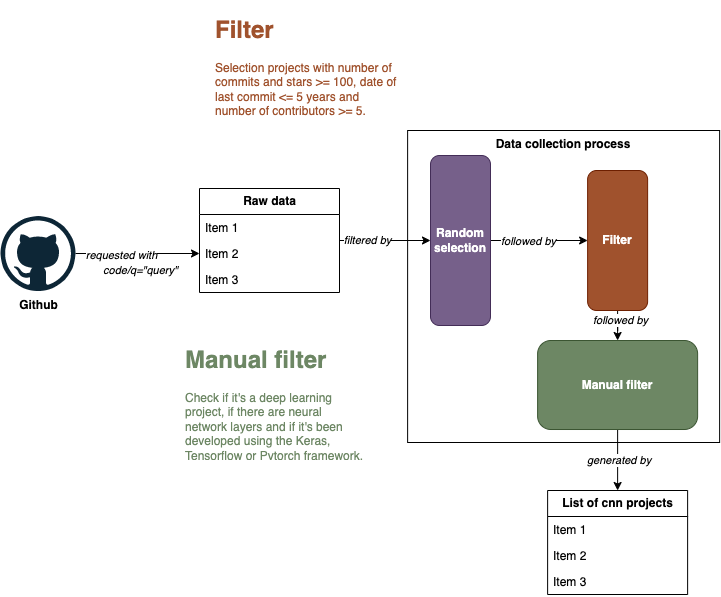

The diagram above was exported from draw.io. Its source (the exported page's mxGraphModel, read from the mxfile embedded in the PNG):
<mxGraphModel dx="954" dy="727" grid="1" gridSize="10" guides="1" tooltips="1" connect="1" arrows="1" fold="1" page="1" pageScale="1" pageWidth="827" pageHeight="1169" math="0" shadow="0">
  <root>
    <mxCell id="WIyWlLk6GJQsqaUBKTNV-0" />
    <mxCell id="WIyWlLk6GJQsqaUBKTNV-1" parent="WIyWlLk6GJQsqaUBKTNV-0" />
    <mxCell id="PjFi1OEtAw6f640KETxh-3" value="&lt;b&gt;Data collection process&lt;/b&gt;" style="whiteSpace=wrap;html=1;aspect=fixed;verticalAlign=top;" parent="WIyWlLk6GJQsqaUBKTNV-1" vertex="1">
      <mxGeometry x="467.12" y="290" width="312" height="312" as="geometry" />
    </mxCell>
    <mxCell id="PjFi1OEtAw6f640KETxh-8" value="&lt;i&gt;code/q=&quot;query&quot;&lt;/i&gt;" style="edgeStyle=orthogonalEdgeStyle;rounded=0;orthogonalLoop=1;jettySize=auto;html=1;entryX=0;entryY=0.5;entryDx=0;entryDy=0;" parent="WIyWlLk6GJQsqaUBKTNV-1" edge="1">
      <mxGeometry x="0.0484" y="-17" relative="1" as="geometry">
        <mxPoint x="135" y="413" as="sourcePoint" />
        <mxPoint x="259" y="413" as="targetPoint" />
        <mxPoint as="offset" />
      </mxGeometry>
    </mxCell>
    <mxCell id="PjFi1OEtAw6f640KETxh-17" value="&lt;i&gt;requested with&lt;/i&gt;" style="edgeLabel;html=1;align=center;verticalAlign=middle;resizable=0;points=[];" parent="PjFi1OEtAw6f640KETxh-8" vertex="1" connectable="0">
      <mxGeometry x="-0.2704" y="-1" relative="1" as="geometry">
        <mxPoint as="offset" />
      </mxGeometry>
    </mxCell>
    <mxCell id="PjFi1OEtAw6f640KETxh-1" value="&lt;b&gt;Github&lt;/b&gt;" style="dashed=0;outlineConnect=0;html=1;align=center;labelPosition=center;verticalLabelPosition=bottom;verticalAlign=top;shape=mxgraph.weblogos.github" parent="WIyWlLk6GJQsqaUBKTNV-1" vertex="1">
      <mxGeometry x="60" y="375.5" width="75" height="75" as="geometry" />
    </mxCell>
    <mxCell id="7Y1p51GHWl9okyKg5qbV-9" value="" style="edgeStyle=orthogonalEdgeStyle;rounded=0;orthogonalLoop=1;jettySize=auto;html=1;" edge="1" parent="WIyWlLk6GJQsqaUBKTNV-1" source="PjFi1OEtAw6f640KETxh-5" target="PjFi1OEtAw6f640KETxh-6">
      <mxGeometry relative="1" as="geometry" />
    </mxCell>
    <mxCell id="7Y1p51GHWl9okyKg5qbV-10" value="&lt;i&gt;followed by&lt;/i&gt;" style="edgeLabel;html=1;align=center;verticalAlign=middle;resizable=0;points=[];" vertex="1" connectable="0" parent="7Y1p51GHWl9okyKg5qbV-9">
      <mxGeometry x="-0.64" y="2" relative="1" as="geometry">
        <mxPoint as="offset" />
      </mxGeometry>
    </mxCell>
    <mxCell id="PjFi1OEtAw6f640KETxh-5" value="&lt;b&gt;Filter&lt;/b&gt;" style="rounded=1;whiteSpace=wrap;html=1;fillColor=#a0522d;fontColor=#ffffff;strokeColor=#6D1F00;" parent="WIyWlLk6GJQsqaUBKTNV-1" vertex="1">
      <mxGeometry x="647.12" y="330" width="60" height="140" as="geometry" />
    </mxCell>
    <mxCell id="PjFi1OEtAw6f640KETxh-19" value="&lt;i&gt;&amp;nbsp;generated by&lt;/i&gt;" style="edgeStyle=orthogonalEdgeStyle;rounded=0;orthogonalLoop=1;jettySize=auto;html=1;entryX=0.5;entryY=0;entryDx=0;entryDy=0;" parent="WIyWlLk6GJQsqaUBKTNV-1" source="PjFi1OEtAw6f640KETxh-6" target="7Y1p51GHWl9okyKg5qbV-5" edge="1">
      <mxGeometry relative="1" as="geometry">
        <mxPoint x="677.0999999999999" y="630" as="targetPoint" />
      </mxGeometry>
    </mxCell>
    <mxCell id="PjFi1OEtAw6f640KETxh-6" value="&lt;b&gt;Manual filter&lt;/b&gt;" style="rounded=1;whiteSpace=wrap;html=1;fillColor=#6d8764;strokeColor=#3A5431;fontColor=#ffffff;" parent="WIyWlLk6GJQsqaUBKTNV-1" vertex="1">
      <mxGeometry x="597.12" y="500" width="160" height="89" as="geometry" />
    </mxCell>
    <mxCell id="7Y1p51GHWl9okyKg5qbV-13" value="" style="edgeStyle=orthogonalEdgeStyle;rounded=0;orthogonalLoop=1;jettySize=auto;html=1;" edge="1" parent="WIyWlLk6GJQsqaUBKTNV-1" source="7Y1p51GHWl9okyKg5qbV-0" target="7Y1p51GHWl9okyKg5qbV-4">
      <mxGeometry relative="1" as="geometry" />
    </mxCell>
    <mxCell id="7Y1p51GHWl9okyKg5qbV-14" value="&lt;i&gt;filtered by&lt;/i&gt;" style="edgeLabel;html=1;align=center;verticalAlign=middle;resizable=0;points=[];" vertex="1" connectable="0" parent="7Y1p51GHWl9okyKg5qbV-13">
      <mxGeometry x="-0.4" y="1" relative="1" as="geometry">
        <mxPoint as="offset" />
      </mxGeometry>
    </mxCell>
    <mxCell id="7Y1p51GHWl9okyKg5qbV-0" value="&lt;b&gt;Raw data&lt;/b&gt;" style="swimlane;fontStyle=0;childLayout=stackLayout;horizontal=1;startSize=26;fillColor=none;horizontalStack=0;resizeParent=1;resizeParentMax=0;resizeLast=0;collapsible=1;marginBottom=0;html=1;" vertex="1" parent="WIyWlLk6GJQsqaUBKTNV-1">
      <mxGeometry x="259" y="348" width="140" height="104" as="geometry" />
    </mxCell>
    <mxCell id="7Y1p51GHWl9okyKg5qbV-1" value="Item 1" style="text;strokeColor=none;fillColor=none;align=left;verticalAlign=top;spacingLeft=4;spacingRight=4;overflow=hidden;rotatable=0;points=[[0,0.5],[1,0.5]];portConstraint=eastwest;whiteSpace=wrap;html=1;" vertex="1" parent="7Y1p51GHWl9okyKg5qbV-0">
      <mxGeometry y="26" width="140" height="26" as="geometry" />
    </mxCell>
    <mxCell id="7Y1p51GHWl9okyKg5qbV-2" value="Item 2" style="text;strokeColor=none;fillColor=none;align=left;verticalAlign=top;spacingLeft=4;spacingRight=4;overflow=hidden;rotatable=0;points=[[0,0.5],[1,0.5]];portConstraint=eastwest;whiteSpace=wrap;html=1;" vertex="1" parent="7Y1p51GHWl9okyKg5qbV-0">
      <mxGeometry y="52" width="140" height="26" as="geometry" />
    </mxCell>
    <mxCell id="7Y1p51GHWl9okyKg5qbV-3" value="Item 3" style="text;strokeColor=none;fillColor=none;align=left;verticalAlign=top;spacingLeft=4;spacingRight=4;overflow=hidden;rotatable=0;points=[[0,0.5],[1,0.5]];portConstraint=eastwest;whiteSpace=wrap;html=1;" vertex="1" parent="7Y1p51GHWl9okyKg5qbV-0">
      <mxGeometry y="78" width="140" height="26" as="geometry" />
    </mxCell>
    <mxCell id="7Y1p51GHWl9okyKg5qbV-11" value="" style="edgeStyle=orthogonalEdgeStyle;rounded=0;orthogonalLoop=1;jettySize=auto;html=1;" edge="1" parent="WIyWlLk6GJQsqaUBKTNV-1" source="7Y1p51GHWl9okyKg5qbV-4" target="PjFi1OEtAw6f640KETxh-5">
      <mxGeometry relative="1" as="geometry" />
    </mxCell>
    <mxCell id="7Y1p51GHWl9okyKg5qbV-12" value="&lt;i&gt;followed by&lt;/i&gt;" style="edgeLabel;html=1;align=center;verticalAlign=middle;resizable=0;points=[];" vertex="1" connectable="0" parent="7Y1p51GHWl9okyKg5qbV-11">
      <mxGeometry x="-0.2381" relative="1" as="geometry">
        <mxPoint as="offset" />
      </mxGeometry>
    </mxCell>
    <mxCell id="7Y1p51GHWl9okyKg5qbV-4" value="&lt;b&gt;Random selection&lt;/b&gt;" style="rounded=1;whiteSpace=wrap;html=1;fillColor=#76608a;fontColor=#ffffff;strokeColor=#432D57;" vertex="1" parent="WIyWlLk6GJQsqaUBKTNV-1">
      <mxGeometry x="490" y="315" width="60" height="170" as="geometry" />
    </mxCell>
    <mxCell id="7Y1p51GHWl9okyKg5qbV-5" value="&lt;b&gt;List of cnn projects&lt;/b&gt;" style="swimlane;fontStyle=0;childLayout=stackLayout;horizontal=1;startSize=26;fillColor=none;horizontalStack=0;resizeParent=1;resizeParentMax=0;resizeLast=0;collapsible=1;marginBottom=0;html=1;" vertex="1" parent="WIyWlLk6GJQsqaUBKTNV-1">
      <mxGeometry x="607.12" y="650" width="140" height="104" as="geometry" />
    </mxCell>
    <mxCell id="7Y1p51GHWl9okyKg5qbV-6" value="Item 1" style="text;strokeColor=none;fillColor=none;align=left;verticalAlign=top;spacingLeft=4;spacingRight=4;overflow=hidden;rotatable=0;points=[[0,0.5],[1,0.5]];portConstraint=eastwest;whiteSpace=wrap;html=1;" vertex="1" parent="7Y1p51GHWl9okyKg5qbV-5">
      <mxGeometry y="26" width="140" height="26" as="geometry" />
    </mxCell>
    <mxCell id="7Y1p51GHWl9okyKg5qbV-7" value="Item 2" style="text;strokeColor=none;fillColor=none;align=left;verticalAlign=top;spacingLeft=4;spacingRight=4;overflow=hidden;rotatable=0;points=[[0,0.5],[1,0.5]];portConstraint=eastwest;whiteSpace=wrap;html=1;" vertex="1" parent="7Y1p51GHWl9okyKg5qbV-5">
      <mxGeometry y="52" width="140" height="26" as="geometry" />
    </mxCell>
    <mxCell id="7Y1p51GHWl9okyKg5qbV-8" value="Item 3" style="text;strokeColor=none;fillColor=none;align=left;verticalAlign=top;spacingLeft=4;spacingRight=4;overflow=hidden;rotatable=0;points=[[0,0.5],[1,0.5]];portConstraint=eastwest;whiteSpace=wrap;html=1;" vertex="1" parent="7Y1p51GHWl9okyKg5qbV-5">
      <mxGeometry y="78" width="140" height="26" as="geometry" />
    </mxCell>
    <mxCell id="7Y1p51GHWl9okyKg5qbV-15" value="&lt;h1&gt;&lt;font color=&quot;#a0522d&quot;&gt;Filter&lt;/font&gt;&lt;/h1&gt;&lt;p&gt;&lt;font color=&quot;#a0522d&quot;&gt;Selection projects with number of commits and stars &amp;gt;= 100, date of last commit &amp;lt;= 5 years and number of contributors &amp;gt;= 5.&lt;/font&gt;&lt;/p&gt;" style="text;html=1;strokeColor=none;fillColor=none;spacing=5;spacingTop=-20;whiteSpace=wrap;overflow=hidden;rounded=0;" vertex="1" parent="WIyWlLk6GJQsqaUBKTNV-1">
      <mxGeometry x="270" y="170" width="190" height="120" as="geometry" />
    </mxCell>
    <mxCell id="7Y1p51GHWl9okyKg5qbV-16" value="&lt;h1&gt;&lt;font color=&quot;#6d8764&quot;&gt;Manual filter&lt;/font&gt;&lt;/h1&gt;&lt;p&gt;&lt;font color=&quot;#6d8764&quot;&gt;Check if it's a deep learning project, if there are neural network layers and if it's been developed using the Keras, Tensorflow or Pytorch framework.&lt;/font&gt;&lt;/p&gt;" style="text;html=1;strokeColor=none;fillColor=none;spacing=5;spacingTop=-20;whiteSpace=wrap;overflow=hidden;rounded=0;" vertex="1" parent="WIyWlLk6GJQsqaUBKTNV-1">
      <mxGeometry x="240" y="500" width="190" height="120" as="geometry" />
    </mxCell>
  </root>
</mxGraphModel>